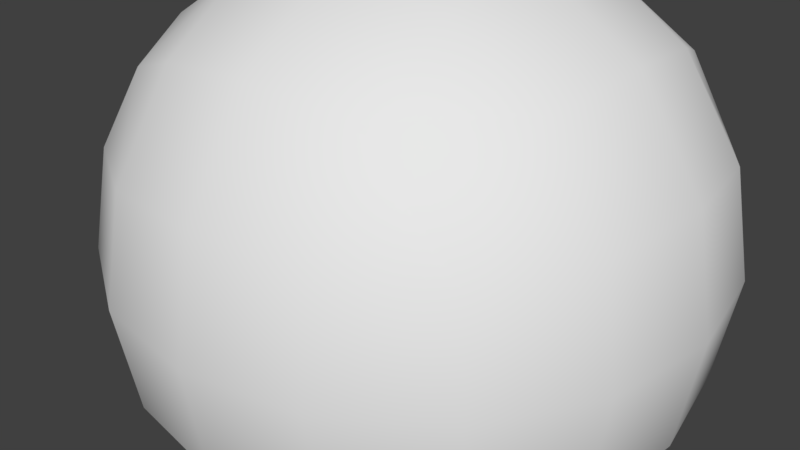 # Source: Asteroid.blend  (saved by Blender 2.78.0; exported with 4.5.12 LTS)
import bpy
from mathutils import Matrix  # noqa: F401  (used for matrix-valued properties, if any)

bpy.ops.wm.read_factory_settings(use_empty=True)
scene = bpy.context.scene
scene.name = 'Scene'

# ---- collections
col_collection_1 = bpy.data.collections.new('Collection 1'); scene.collection.children.link(col_collection_1)

# ---- world
world_world = bpy.data.worlds.new('World'); scene.world = world_world
world_world.color = (0.05088, 0.05088, 0.05088)
world_world.use_sun_shadow = False
world_world.sun_shadow_jitter_overblur = 0.0
world_world.cycles.sampling_method = 'MANUAL'

# ---- meshes
me_cube_001 = bpy.data.meshes.new('Cube.001')
me_cube_001.from_pydata([(-1.0, -1.0, -1.0), (-1.0, -1.0, 1.0), (-1.0, 1.0, -1.0), (-1.0, 1.0, 1.0), (1.0, -1.0, -1.0), (1.0, -1.0, 1.0), (1.0, 1.0, -1.0), (1.0, 1.0, 1.0)], [], [(0, 1, 3, 2), (2, 3, 7, 6), (6, 7, 5, 4), (4, 5, 1, 0), (2, 6, 4, 0), (7, 3, 1, 5)])
me_cube_001.polygons.foreach_set('use_smooth', [True] * 6)
me_cube_001.use_remesh_preserve_volume = False
me_cube_001.use_remesh_preserve_attributes = False
me_cube_001.use_mirror_vertex_groups = False
me_cube_001.update()

# ---- objects
ob_cube = bpy.data.objects.new('Cube', me_cube_001)

# ---- transforms, parenting, visibility, modifiers, constraints
ob_cube.location = (0.0, 0.0, 0.0)
ob_cube.lineart.crease_threshold = 0.0
_m = ob_cube.modifiers.new('Subsurf', 'SUBSURF')
_m.uv_smooth = 'PRESERVE_CORNERS'
_m.quality = 2
_m.levels = 2
_m.show_only_control_edges = False
_m = ob_cube.modifiers.new('Displace', 'DISPLACE')

# ---- collection membership
col_collection_1.objects.link(ob_cube)

# ---- scene / render settings (as saved in the file)
scene.frame_start = 1; scene.frame_end = 250; scene.frame_set(1)
scene.render.engine = 'BLENDER_EEVEE_NEXT'
scene.render.resolution_percentage = 50
scene.render.dither_intensity = 0.0
scene.cycles.use_denoising = False
scene.cycles.samples = 128
scene.cycles.sampling_pattern = 'TABULATED_SOBOL'
scene.cycles.light_sampling_threshold = 0.0
scene.cycles.use_adaptive_sampling = False
scene.cycles.use_light_tree = False
scene.cycles.blur_glossy = 0.0
scene.cycles.sample_clamp_indirect = 0.0
scene.view_settings.view_transform = 'Standard'
bpy.context.view_layer.update()

# ---- added for rendering (the .blend has no active camera and no usable light): camera, sun
cam_auto = bpy.data.cameras.new('AutoCamera')
cam_auto.lens = 50.0
cam_auto.sensor_width = 36.0
cam_auto.clip_end = 1000.0
ob_auto_camera = bpy.data.objects.new('AutoCamera', cam_auto)
scene.collection.objects.link(ob_auto_camera)
ob_auto_camera.location = (2.64971, -3.31493, 2.21547)
ob_auto_camera.rotation_euler = (1.09748, -7.21219e-08, 0.694738)
scene.camera = ob_auto_camera
light_auto_sun = bpy.data.lights.new('AutoSun', 'SUN')
light_auto_sun.energy = 3.0
light_auto_sun.angle = 0.0523599
ob_auto_sun = bpy.data.objects.new('AutoSun', light_auto_sun)
scene.collection.objects.link(ob_auto_sun)
ob_auto_sun.rotation_euler = (0.872665, 0.174533, 0.523599)
bpy.context.view_layer.update()
